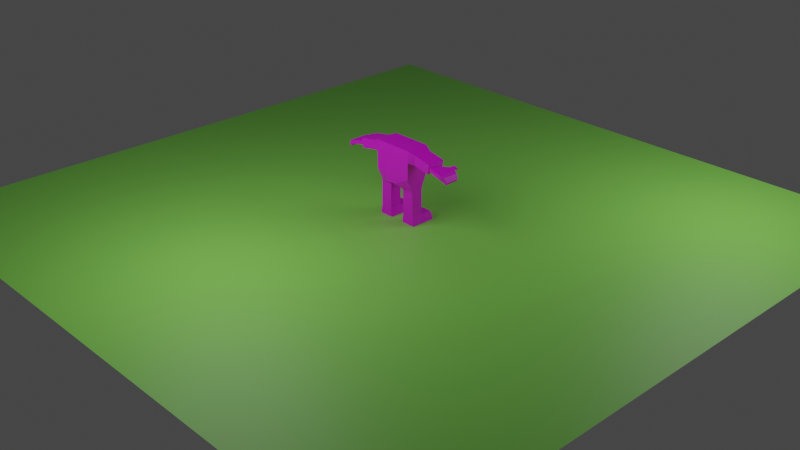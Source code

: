 # Source: Ness1.blend  (saved by Blender 3.6.11; exported with 4.5.12 LTS)
import bpy
from mathutils import Matrix  # noqa: F401  (used for matrix-valued properties, if any)

bpy.ops.wm.read_factory_settings(use_empty=True)
scene = bpy.context.scene
scene.name = 'Scene'

# ---- collections
col_collection = bpy.data.collections.new('Collection'); scene.collection.children.link(col_collection)

# ---- images (referenced by path relative to the original .blend; pixels are not part of the script)
import os
ASSET_DIR = os.environ.get("B2B_ASSET_DIR", "")  # directory of the original .blend (textures are referenced by path, not embedded)
HERE = os.path.dirname(os.path.abspath(__file__))  # packed textures are extracted next to this script under _unpacked/

def load_image(name, relpath, width, height, colorspace="sRGB"):
    """Load a texture the original file referenced (path relative to the .blend, or extracted next to this script)."""
    p = next((c for c in (os.path.join(HERE, relpath), os.path.join(ASSET_DIR, relpath)) if relpath and os.path.exists(c)), "")
    if p:
        img = bpy.data.images.load(p, check_existing=True)
        img.name = name
    else:  # same state as the original file: an image datablock whose file is absent (Cycles renders it pink)
        img = bpy.data.images.new(name, width, height)
        img.source = "FILE"
        img.filepath = "//" + (relpath or name)
    img.colorspace_settings.name = colorspace
    return img
img_simplepalette_png = load_image('SimplePalette.png', 'SimplePalette.png', 1024, 1024, 'sRGB')

# ---- materials (node trees are filled in below, after node groups)
mat_ground = bpy.data.materials.new('Ground')
mat_ground.use_transparent_shadow = False
mat_ness = bpy.data.materials.new('Ness')
mat_ness.use_transparent_shadow = False

# ---- material node trees
mat_ground.use_nodes = True; mat_ground.node_tree.nodes.clear()
_N = mat_ground.node_tree.nodes; _L = mat_ground.node_tree.links
n0 = _N.new('ShaderNodeBsdfPrincipled'); n0.name = 'Principled BSDF'; n0.location = (10, 300)
n0.distribution = 'GGX'
n0.subsurface_method = 'RANDOM_WALK_SKIN'
n0.inputs[0].default_value = (0.275, 0.8, 0.1133, 1.0)
n0.inputs[3].default_value = 1.45
n0.inputs[27].default_value = (0.0, 0.0, 0.0, 1.0)
n0.inputs[28].default_value = 1.0
n1 = _N.new('ShaderNodeOutputMaterial'); n1.name = 'Material Output'; n1.location = (300, 300)
_L.new(n0.outputs[0], n1.inputs[0])
n1.is_active_output = True
mat_ness.use_nodes = True; mat_ness.node_tree.nodes.clear()
_N = mat_ness.node_tree.nodes; _L = mat_ness.node_tree.links
n0 = _N.new('ShaderNodeBsdfPrincipled'); n0.name = 'Principled BSDF'; n0.location = (10, 300)
n0.distribution = 'GGX'
n0.subsurface_method = 'RANDOM_WALK_SKIN'
n0.inputs[3].default_value = 1.45
n0.inputs[27].default_value = (0.0, 0.0, 0.0, 1.0)
n0.inputs[28].default_value = 1.0
n1 = _N.new('ShaderNodeOutputMaterial'); n1.name = 'Material Output'; n1.location = (300, 300)
n2 = _N.new('ShaderNodeTexImage'); n2.name = 'Image Texture'; n2.location = (-280, 280)
n2.image = img_simplepalette_png
_L.new(n0.outputs[0], n1.inputs[0])
_L.new(n2.outputs[0], n0.inputs[0])
n1.is_active_output = True

# ---- world
world_world = bpy.data.worlds.new('World'); scene.world = world_world
world_world.use_nodes = True; world_world.node_tree.nodes.clear()
_N = world_world.node_tree.nodes; _L = world_world.node_tree.links
n0 = _N.new('ShaderNodeOutputWorld'); n0.name = 'World Output'; n0.location = (300, 300)
n1 = _N.new('ShaderNodeBackground'); n1.name = 'Background'; n1.location = (10, 300)
n1.inputs[0].default_value = (0.05088, 0.05088, 0.05088, 1.0)
_L.new(n1.outputs[0], n0.inputs[0])
n0.is_active_output = True
world_world.color = (0.05088, 0.05088, 0.05088)
world_world.use_sun_shadow = False
world_world.sun_shadow_jitter_overblur = 0.0

# ---- cameras
cam_camera = bpy.data.cameras.new('Camera')
cam_camera.clip_end = 100.0
cam_camera.ortho_scale = 7.314

# ---- lights
light_light = bpy.data.lights.new('Light', 'POINT')
light_light.transmission_factor = 0.0
light_light.energy = 100.0
light_light.shadow_soft_size = 1.149
light_light.shadow_maximum_resolution = 0.006
light_light.use_absolute_resolution = True
light_light_001 = bpy.data.lights.new('Light.001', 'POINT')
light_light_001.transmission_factor = 0.0
light_light_001.energy = 100.0
light_light_001.shadow_soft_size = 1.149
light_light_001.shadow_maximum_resolution = 0.006
light_light_001.use_absolute_resolution = True

# ---- meshes
me_plane = bpy.data.meshes.new('Plane')
me_plane.from_pydata([(-1.0, -1.0, 0.0), (1.0, -1.0, 0.0), (-1.0, 1.0, 0.0), (1.0, 1.0, 0.0)], [], [(0, 1, 3, 2)])
_uv = me_plane.uv_layers.new(name='UVMap')
_uv.uv.foreach_set('vector', [0.0, 0.0, 1.0, 0.0, 1.0, 1.0, 0.0, 1.0])
me_plane.materials.append(mat_ground)
me_plane.update()
me_cube_002 = bpy.data.meshes.new('Cube.002')
me_cube_002.from_pydata([(-0.03037, -0.08971, 0.4251), (-0.2152, -0.08971, 0.5254), (-0.03037, 0.1624, 0.4251), (-0.2152, 0.1624, 0.5254), (0.0, 0.1624, 0.4251), (0.0, 0.1624, 0.5254), (0.0, -0.08971, 0.4251), (0.0, -0.08971, 0.5254), (-0.2152, -0.08971, 0.6129), (-0.2152, 0.1624, 0.6129), (0.0, -0.08971, 0.6129), (0.0, 0.1624, 0.6129), (-0.0836, 0.1012, 0.3696), (-0.0836, -0.02852, 0.3696), (-0.2146, -0.02852, 0.3714), (-0.2146, 0.1012, 0.3714), (-0.08732, 0.1012, 0.2471), (-0.08732, -0.02852, 0.2471), (-0.2184, -0.02852, 0.2489), (-0.2184, 0.1012, 0.2489), (-0.0894, 0.1012, 0.09319), (-0.0894, -0.02852, 0.09319), (-0.2204, -0.02852, 0.09496), (-0.2204, 0.1012, 0.09496), (-0.07577, 0.1012, 0.001563), (-0.07577, -0.02852, 0.001563), (-0.2366, -0.02852, 0.003335), (-0.2366, 0.1012, 0.003335), (-0.2204, 0.2226, 0.09496), (-0.0894, 0.2226, 0.09319), (-0.2366, 0.2468, 0.003335), (-0.07577, 0.2468, 0.001563), (-0.2152, -0.08971, 0.7026), (-0.2152, 0.1624, 0.7026), (0.0, -0.08971, 0.7026), (0.0, 0.1624, 0.7026), (-0.2152, -0.08971, 0.8273), (-0.2152, 0.1624, 0.8273), (0.0, -0.08971, 0.8273), (0.0, 0.1624, 0.8273), (-0.2762, -0.06142, 0.6914), (-0.2762, 0.1341, 0.6914), (-0.296, -0.06142, 0.7925), (-0.296, 0.1341, 0.7925), (-0.37, -0.06142, 0.6731), (-0.37, 0.1341, 0.6731), (-0.3898, -0.06142, 0.7741), (-0.3898, 0.1341, 0.7741), (-0.4611, -0.06142, 0.6552), (-0.4611, 0.1341, 0.6552), (-0.4809, -0.06142, 0.7563), (-0.4809, 0.1341, 0.7563), (-0.476, -0.05268, 0.6842), (-0.476, 0.05268, 0.6842), (-0.4838, -0.05268, 0.7239), (-0.4838, 0.05268, 0.7239), (-0.4917, -0.05268, 0.6811), (-0.4917, 0.05268, 0.6811), (-0.4995, -0.05268, 0.7208), (-0.4995, 0.05268, 0.7208), (-0.5591, -0.06326, 0.6679), (-0.5591, 0.1359, 0.6679), (-0.5668, -0.06326, 0.7076), (-0.5668, 0.1359, 0.7076), (-0.5945, -0.06326, 0.6602), (-0.5945, 0.1359, 0.6602), (-0.6023, -0.06326, 0.7007), (-0.6023, 0.1359, 0.7007), (-0.6783, -0.03568, 0.6033), (-0.6783, 0.1084, 0.6033), (-0.7029, -0.03568, 0.6354), (-0.7029, 0.1084, 0.6354), (-0.5591, 0.1724, 0.6814), (-0.5668, 0.192, 0.7076), (-0.5945, 0.1724, 0.6744), (-0.6023, 0.192, 0.7007), (-0.6149, -0.06326, 0.6982), (-0.6366, -0.0631, 0.6936), (-0.6649, -0.05638, 0.6764), (-0.6801, -0.04366, 0.6591), (-0.6583, -0.04178, 0.623), (-0.6363, -0.05098, 0.6404), (-0.6245, -0.05907, 0.6474), (-0.6064, -0.06313, 0.6552), (-0.6149, 0.1359, 0.6982), (-0.6366, 0.1358, 0.6936), (-0.6649, 0.1291, 0.6764), (-0.6801, 0.1163, 0.6591), (-0.6064, 0.1358, 0.6552), (-0.6245, 0.1317, 0.6474), (-0.6363, 0.1237, 0.6404), (-0.6583, 0.1145, 0.623), (-0.5667, 0.2088, 0.6642), (-0.5717, 0.2319, 0.6756), (-0.5896, 0.2048, 0.6622), (-0.5947, 0.2279, 0.6736)], [], [(1, 3, 15, 14), (6, 7, 1, 0), (5, 3, 9, 11), (2, 3, 5, 4), (2, 4, 6, 0), (8, 10, 34, 32), (3, 1, 8, 9), (1, 7, 10, 8), (15, 12, 16, 19), (2, 0, 13, 12), (3, 2, 12, 15), (0, 1, 14, 13), (18, 19, 23, 22), (13, 14, 18, 17), (14, 15, 19, 18), (12, 13, 17, 16), (20, 21, 25, 24), (16, 17, 21, 20), (19, 16, 20, 23), (17, 18, 22, 21), (25, 26, 27, 24), (20, 24, 31, 29), (21, 22, 26, 25), (22, 23, 27, 26), (28, 29, 31, 30), (24, 27, 30, 31), (23, 20, 29, 28), (27, 23, 28, 30), (35, 33, 37, 39), (11, 9, 33, 35), (9, 8, 32, 33), (39, 37, 36, 38), (32, 36, 42, 40), (32, 34, 38, 36), (40, 42, 46, 44), (33, 32, 40, 41), (37, 33, 41, 43), (36, 37, 43, 42), (47, 45, 49, 51), (42, 43, 47, 46), (43, 41, 45, 47), (41, 40, 44, 45), (49, 48, 52, 53), (45, 44, 48, 49), (44, 46, 50, 48), (46, 47, 51, 50), (52, 54, 58, 56), (48, 50, 54, 52), (50, 51, 55, 54), (51, 49, 53, 55), (59, 57, 61, 63), (54, 55, 59, 58), (55, 53, 57, 59), (53, 52, 56, 57), (61, 60, 64, 65), (57, 56, 60, 61), (56, 58, 62, 60), (58, 59, 63, 62), (80, 79, 70, 68), (60, 62, 66, 64), (62, 63, 67, 66), (65, 67, 75, 74), (69, 68, 70, 71), (79, 87, 71, 70), (87, 91, 69, 71), (91, 80, 68, 69), (75, 73, 93, 95), (67, 63, 73, 75), (63, 61, 72, 73), (61, 65, 74, 72), (65, 64, 83, 88), (88, 83, 82, 89), (89, 82, 81, 90), (90, 81, 80, 91), (67, 65, 88, 84), (84, 88, 89, 85), (85, 89, 90, 86), (86, 90, 91, 87), (66, 67, 84, 76), (76, 84, 85, 77), (77, 85, 86, 78), (78, 86, 87, 79), (64, 66, 76, 83), (83, 76, 77, 82), (82, 77, 78, 81), (81, 78, 79, 80), (93, 92, 94, 95), (74, 75, 95, 94), (72, 74, 94, 92), (73, 72, 92, 93)])
_uv = me_cube_002.uv_layers.new(name='UVMap')
_uv.uv.foreach_set('vector', [0.7144, 0.5342, 0.7144, 0.5342, 0.7144, 0.5342, 0.7144, 0.5342, 0.7144, 0.5342, 0.7144, 0.5342, 0.7144, 0.5342, 0.7144, 0.5342, 0.8486, 0.8418, 0.8486, 0.8418, 0.8486, 0.8418, 0.8486, 0.8418, 0.7144, 0.5342, 0.7144, 0.5342, 0.7144, 0.5342, 0.7144, 0.5342, 0.7144, 0.5342, 0.7144, 0.5342, 0.7144, 0.5342, 0.7144, 0.5342, 0.6592, 0.5986, 0.6592, 0.5986, 0.6592, 0.5986, 0.6592, 0.5986, 0.8486, 0.8418, 0.8486, 0.8418, 0.8486, 0.8418, 0.8486, 0.8418, 0.8486, 0.8418, 0.8486, 0.8418, 0.8486, 0.8418, 0.8486, 0.8418, 0.7144, 0.5342, 0.7144, 0.5342, 0.7144, 0.5342, 0.7144, 0.5342, 0.7144, 0.5342, 0.7144, 0.5342, 0.7144, 0.5342, 0.7144, 0.5342, 0.7144, 0.5342, 0.7144, 0.5342, 0.7144, 0.5342, 0.7144, 0.5342, 0.7144, 0.5342, 0.7144, 0.5342, 0.7144, 0.5342, 0.7144, 0.5342, 0.5388, 0.712, 0.5388, 0.712, 0.5388, 0.712, 0.5388, 0.712, 0.7144, 0.5342, 0.7144, 0.5342, 0.7144, 0.5342, 0.7144, 0.5342, 0.7144, 0.5342, 0.7144, 0.5342, 0.7144, 0.5342, 0.7144, 0.5342, 0.7144, 0.5342, 0.7144, 0.5342, 0.7144, 0.5342, 0.7144, 0.5342, 0.7168, 0.3555, 0.7168, 0.3555, 0.7168, 0.3555, 0.7168, 0.3555, 0.5388, 0.712, 0.5388, 0.712, 0.5388, 0.712, 0.5388, 0.712, 0.5388, 0.712, 0.5388, 0.712, 0.5388, 0.712, 0.5388, 0.712, 0.5388, 0.712, 0.5388, 0.712, 0.5388, 0.712, 0.5388, 0.712, 0.7188, 0.3535, 0.7188, 0.3535, 0.7188, 0.3535, 0.7188, 0.3535, 0.7168, 0.3555, 0.7168, 0.3555, 0.7168, 0.3555, 0.7168, 0.3555, 0.7168, 0.3555, 0.7168, 0.3555, 0.7168, 0.3555, 0.7168, 0.3555, 0.7168, 0.3555, 0.7168, 0.3555, 0.7168, 0.3555, 0.7168, 0.3555, 0.7168, 0.3555, 0.7168, 0.3555, 0.7168, 0.3555, 0.7168, 0.3555, 0.7188, 0.3535, 0.7188, 0.3535, 0.7188, 0.3535, 0.7188, 0.3535, 0.7168, 0.3555, 0.7168, 0.3555, 0.7168, 0.3555, 0.7168, 0.3555, 0.7168, 0.3555, 0.7168, 0.3555, 0.7168, 0.3555, 0.7168, 0.3555, 0.8486, 0.8418, 0.8486, 0.8418, 0.8486, 0.8418, 0.8486, 0.8418, 0.6592, 0.5986, 0.6592, 0.5986, 0.6592, 0.5986, 0.6592, 0.5986, 0.6592, 0.5986, 0.6592, 0.5986, 0.6592, 0.5986, 0.6592, 0.5986, 0.5388, 0.712, 0.5388, 0.712, 0.5388, 0.712, 0.5388, 0.712, 0.6592, 0.5986, 0.6592, 0.5986, 0.6592, 0.5986, 0.6592, 0.5986, 0.8486, 0.8418, 0.8486, 0.8418, 0.8486, 0.8418, 0.8486, 0.8418, 0.5388, 0.712, 0.5388, 0.712, 0.5388, 0.712, 0.5388, 0.712, 0.6592, 0.5986, 0.6592, 0.5986, 0.6592, 0.5986, 0.6592, 0.5986, 0.6592, 0.5986, 0.6592, 0.5986, 0.6592, 0.5986, 0.6592, 0.5986, 0.6592, 0.5986, 0.6592, 0.5986, 0.6592, 0.5986, 0.6592, 0.5986, 0.5388, 0.712, 0.5388, 0.712, 0.5388, 0.712, 0.5388, 0.712, 0.5388, 0.712, 0.5388, 0.712, 0.5388, 0.712, 0.5388, 0.712, 0.5388, 0.712, 0.5388, 0.712, 0.5388, 0.712, 0.5388, 0.712, 0.5388, 0.712, 0.5388, 0.712, 0.5388, 0.712, 0.5388, 0.712, 0.5388, 0.712, 0.5388, 0.712, 0.5388, 0.712, 0.5388, 0.712, 0.5388, 0.712, 0.5388, 0.712, 0.5388, 0.712, 0.5388, 0.712, 0.5388, 0.712, 0.5388, 0.712, 0.5388, 0.712, 0.5388, 0.712, 0.5388, 0.712, 0.5388, 0.712, 0.5388, 0.712, 0.5388, 0.712, 0.5388, 0.712, 0.5388, 0.712, 0.5388, 0.712, 0.5388, 0.712, 0.5388, 0.712, 0.5388, 0.712, 0.5388, 0.712, 0.5388, 0.712, 0.5388, 0.712, 0.5388, 0.712, 0.5388, 0.712, 0.5388, 0.712, 0.5388, 0.712, 0.5388, 0.712, 0.5388, 0.712, 0.5388, 0.712, 0.5388, 0.712, 0.5388, 0.712, 0.5388, 0.712, 0.5388, 0.712, 0.5388, 0.712, 0.5388, 0.712, 0.5388, 0.712, 0.5388, 0.712, 0.5388, 0.712, 0.5388, 0.712, 0.5388, 0.712, 0.5388, 0.712, 0.5388, 0.712, 0.5388, 0.712, 0.5388, 0.712, 0.5388, 0.712, 0.5388, 0.712, 0.5388, 0.712, 0.5388, 0.712, 0.5388, 0.712, 0.5388, 0.712, 0.5388, 0.712, 0.5388, 0.712, 0.5388, 0.712, 0.5388, 0.712, 0.5388, 0.712, 0.5388, 0.712, 0.5388, 0.712, 0.5388, 0.712, 0.5388, 0.712, 0.5388, 0.712, 0.5388, 0.712, 0.5388, 0.712, 0.5388, 0.712, 0.5388, 0.712, 0.5388, 0.712, 0.5388, 0.712, 0.5388, 0.712, 0.5388, 0.712, 0.5388, 0.712, 0.5388, 0.712, 0.5388, 0.712, 0.5388, 0.712, 0.5388, 0.712, 0.5388, 0.712, 0.5388, 0.712, 0.5388, 0.712, 0.5388, 0.712, 0.5388, 0.712, 0.5388, 0.712, 0.5388, 0.712, 0.5388, 0.712, 0.5388, 0.712, 0.5388, 0.712, 0.5388, 0.712, 0.5388, 0.712, 0.5388, 0.712, 0.5388, 0.712, 0.5388, 0.712, 0.5388, 0.712, 0.5388, 0.712, 0.5388, 0.712, 0.5388, 0.712, 0.5388, 0.712, 0.5388, 0.712, 0.5388, 0.712, 0.5388, 0.712, 0.5388, 0.712, 0.5388, 0.712, 0.5388, 0.712, 0.5388, 0.712, 0.5388, 0.712, 0.5388, 0.712, 0.5388, 0.712, 0.5388, 0.712, 0.5388, 0.712, 0.5388, 0.712, 0.5388, 0.712, 0.5388, 0.712, 0.5388, 0.712, 0.5388, 0.712, 0.5388, 0.712, 0.5388, 0.712, 0.5388, 0.712, 0.5388, 0.712, 0.5388, 0.712, 0.5388, 0.712, 0.5388, 0.712, 0.5388, 0.712, 0.5388, 0.712, 0.5388, 0.712, 0.5388, 0.712, 0.5388, 0.712, 0.5388, 0.712, 0.5388, 0.712, 0.5388, 0.712, 0.5388, 0.712, 0.5388, 0.712, 0.5388, 0.712, 0.5388, 0.712, 0.5388, 0.712, 0.5388, 0.712, 0.5388, 0.712, 0.5388, 0.712, 0.5388, 0.712, 0.5388, 0.712, 0.5388, 0.712, 0.5388, 0.712, 0.5388, 0.712, 0.5388, 0.712, 0.5388, 0.712, 0.5388, 0.712, 0.5388, 0.712, 0.5388, 0.712, 0.5388, 0.712, 0.5388, 0.712, 0.5388, 0.712, 0.5388, 0.712, 0.5388, 0.712, 0.5388, 0.712, 0.5388, 0.712, 0.5388, 0.712, 0.5388, 0.712, 0.5388, 0.712, 0.5388, 0.712, 0.5388, 0.712, 0.5388, 0.712, 0.5388, 0.712, 0.5388, 0.712, 0.5388, 0.712, 0.5388, 0.712, 0.5388, 0.712, 0.5388, 0.712, 0.5388, 0.712, 0.5388, 0.712, 0.5388, 0.712, 0.5388, 0.712, 0.5388, 0.712, 0.5388, 0.712, 0.5388, 0.712, 0.5388, 0.712, 0.5388, 0.712, 0.5388, 0.712, 0.5388, 0.712, 0.5388, 0.712, 0.5388, 0.712, 0.5388, 0.712, 0.5388, 0.712, 0.5388, 0.712, 0.5388, 0.712, 0.5388, 0.712, 0.5388, 0.712, 0.5388, 0.712, 0.5388, 0.712, 0.5388, 0.712, 0.5388, 0.712, 0.5388, 0.712, 0.5388, 0.712, 0.5388, 0.712, 0.5388, 0.712])
me_cube_002.materials.append(mat_ness)
me_cube_002.update()

# ---- objects
ob_backlight = bpy.data.objects.new('BackLight', light_light)
ob_camera = bpy.data.objects.new('Camera', cam_camera)
ob_ground = bpy.data.objects.new('Ground', me_plane)
ob_ness = bpy.data.objects.new('Ness', me_cube_002)
ob_right_light = bpy.data.objects.new('Right.Light', light_light_001)

# ---- transforms, parenting, visibility, modifiers, constraints
ob_backlight.location = (-0.352, -1.94, 2.003)
ob_backlight.rotation_euler = (0.6503, 0.05522, 1.866)
ob_backlight.lock_rotations_4d = False
ob_backlight.empty_display_type = 'ARROWS'
ob_backlight.color = (0.0, 0.0, 0.0, 0.0)
ob_backlight.lineart.crease_threshold = 0.0
ob_camera.location = (7.359, -6.926, 4.958)
ob_camera.rotation_euler = (1.109, 0.0, 0.8149)
ob_camera.lock_rotations_4d = False
ob_camera.empty_display_type = 'ARROWS'
ob_camera.color = (0.0, 0.0, 0.0, 0.0)
ob_camera.display_type = 'WIRE'
ob_camera.lineart.crease_threshold = 0.0
ob_ground.location = (0.0, 0.0, 0.0)
ob_ground.scale = (3.5, 3.5, 3.675)
_vg = ob_ground.vertex_groups.new(name='Group')
ob_ness.location = (0.0, 0.0, 0.0)
_m = ob_ness.modifiers.new('Mirror', 'MIRROR')
_m.use_clip = True
ob_right_light.location = (2.446, 2.399, 1.907)
ob_right_light.rotation_euler = (0.6503, 0.05522, 1.866)
ob_right_light.lock_rotations_4d = False
ob_right_light.empty_display_type = 'ARROWS'
ob_right_light.color = (0.0, 0.0, 0.0, 0.0)
ob_right_light.lineart.crease_threshold = 0.0

# ---- collection membership
col_collection.objects.link(ob_backlight)
col_collection.objects.link(ob_camera)
col_collection.objects.link(ob_ground)
col_collection.objects.link(ob_ness)
col_collection.objects.link(ob_right_light)

# ---- scene / render settings (as saved in the file)
scene.camera = ob_camera
scene.frame_start = 1; scene.frame_end = 73; scene.frame_set(1)
scene.render.engine = 'BLENDER_EEVEE_NEXT'
scene.cycles.sampling_pattern = 'TABULATED_SOBOL'
scene.view_settings.view_transform = 'Filmic'
bpy.context.view_layer.update()
